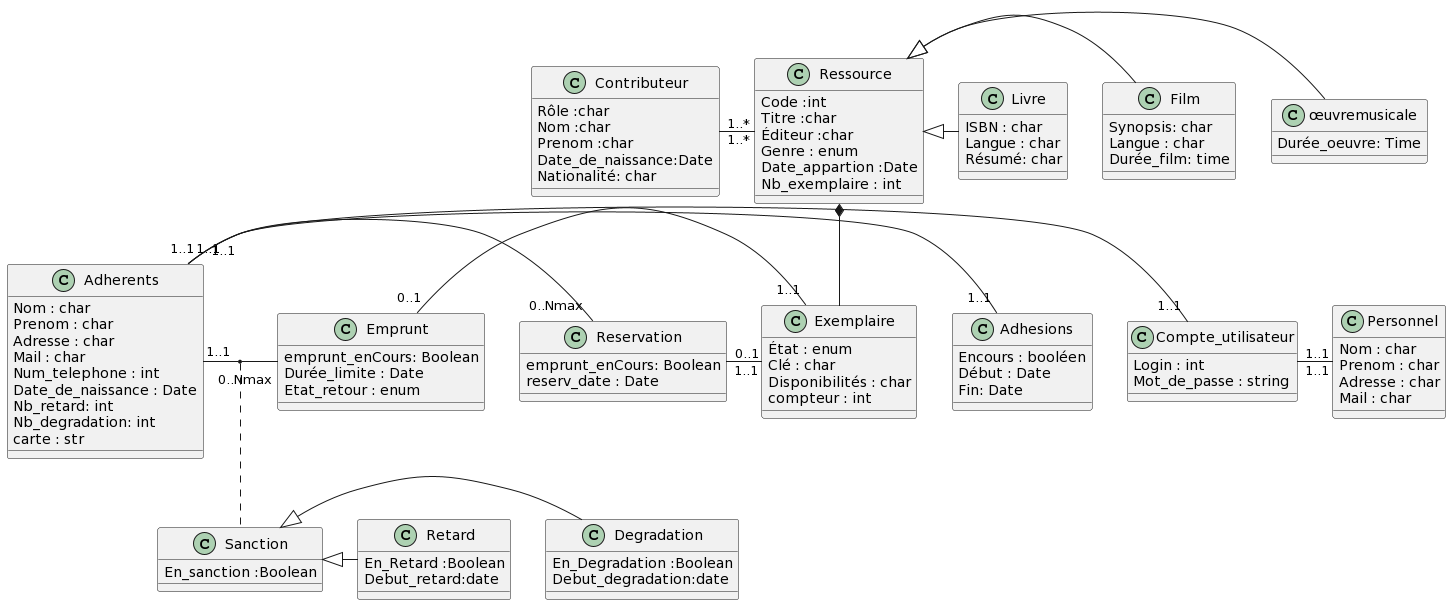

The diagram above was rendered by PlantUML. Its source (embedded in the PNG):
@startuml
class Adhesions {
Encours : booléen 
Début : Date
Fin: Date
}

class Adherents{
Nom : char
Prenom : char 
Adresse : char 
Mail : char
Num_telephone : int
Date_de_naissance : Date
Nb_retard: int
Nb_degradation: int
carte : str 
}

class Personnel{
Nom : char
Prenom : char 
Adresse : char 
Mail : char
}

class Exemplaire {
État : enum
Clé : char 
Disponibilités : char 
compteur : int 
}

Class Ressource { 
Code :int 
Titre :char
Éditeur :char
Genre : enum
Date_appartion :Date
Nb_exemplaire : int
}

class Livre {
ISBN : char
Langue : char 
Résumé: char 
}

class Film {
Synopsis: char
Langue : char 
Durée_film: time  
}

class œuvremusicale { 
Durée_oeuvre: Time
}

Class Compte_utilisateur{
Login : int
Mot_de_passe : string
}

Class Sanction{
En_sanction :Boolean  
}

Class Retard{
En_Retard :Boolean 
Debut_retard:date 
}

Class Degradation{
En_Degradation :Boolean 
Debut_degradation:date  
}

Class Emprunt{
emprunt_enCours: Boolean
Durée_limite : Date
Etat_retour : enum
}

Class Reservation{
emprunt_enCours: Boolean
reserv_date : Date
}


Class Contributeur{
Rôle :char
Nom :char
Prenom :char
Date_de_naissance:Date 
Nationalité: char
}

Ressource <|- œuvremusicale
Ressource <|- Film
Ressource <|- Livre

Sanction <|- Degradation
Sanction <|- Retard

Ressource *-- Exemplaire

Adherents "1..1" - "1..1" Compte_utilisateur 
Compte_utilisateur "1..1" - "1..1" Personnel
Adherents "1..1" - "1..1" Adhesions


Emprunt "0..1" - "1..1" Exemplaire
Reservation "0..1" - "1..1" Exemplaire

Contributeur "1..*" - "1..*" Ressource

Adherents "1..1" - "0..Nmax" Emprunt 
Adherents "1..1" - "0..Nmax" Reservation 

(Adherents , Emprunt) .. Sanction
@enduml